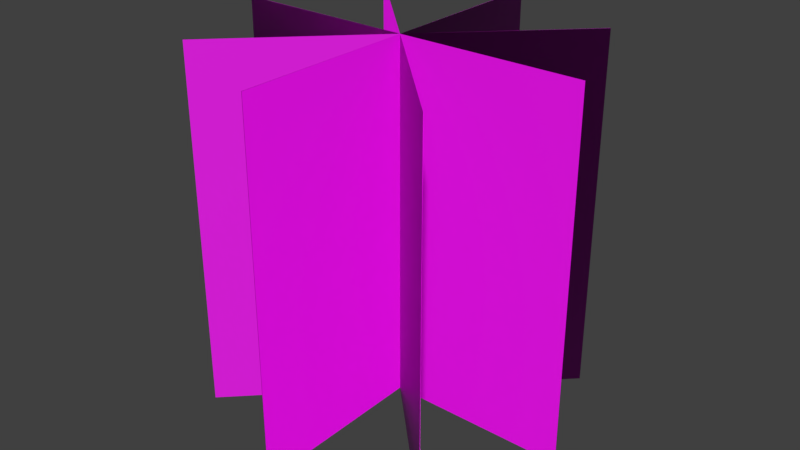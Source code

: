 # Source: Grass.blend  (saved by Blender 2.80.75; exported with 4.5.12 LTS)
import bpy
from mathutils import Matrix  # noqa: F401  (used for matrix-valued properties, if any)

bpy.ops.wm.read_factory_settings(use_empty=True)
scene = bpy.context.scene
scene.name = 'Scene'

# ---- collections
col_collection = bpy.data.collections.new('Collection'); scene.collection.children.link(col_collection)

# ---- images (referenced by path relative to the original .blend; pixels are not part of the script)
import os
ASSET_DIR = os.environ.get("B2B_ASSET_DIR", "")  # directory of the original .blend (textures are referenced by path, not embedded)
HERE = os.path.dirname(os.path.abspath(__file__))  # packed textures are extracted next to this script under _unpacked/

def load_image(name, relpath, width, height, colorspace="sRGB"):
    """Load a texture the original file referenced (path relative to the .blend, or extracted next to this script)."""
    p = next((c for c in (os.path.join(HERE, relpath), os.path.join(ASSET_DIR, relpath)) if relpath and os.path.exists(c)), "")
    if p:
        img = bpy.data.images.load(p, check_existing=True)
        img.name = name
    else:  # same state as the original file: an image datablock whose file is absent (Cycles renders it pink)
        img = bpy.data.images.new(name, width, height)
        img.source = "FILE"
        img.filepath = "//" + (relpath or name)
    img.colorspace_settings.name = colorspace
    return img
img_grass_png = load_image('Grass.png', 'Grass.png', 1024, 1024, 'sRGB')

# ---- materials (node trees are filled in below, after node groups)
mat_leaves = bpy.data.materials.new('Leaves')

# ---- material node trees
mat_leaves.use_nodes = True; mat_leaves.node_tree.nodes.clear()
_N = mat_leaves.node_tree.nodes; _L = mat_leaves.node_tree.links
n0 = _N.new('ShaderNodeOutputMaterial'); n0.name = 'Material Output'; n0.location = (300, 300)
n1 = _N.new('ShaderNodeBsdfPrincipled'); n1.name = 'Principled BSDF'; n1.location = (10, 300)
n1.distribution = 'GGX'
n1.subsurface_method = 'BURLEY'
n1.inputs[3].default_value = 1.45
n1.inputs[27].default_value = (0.0, 0.0, 0.0, 1.0)
n1.inputs[28].default_value = 1.0
n2 = _N.new('ShaderNodeTexImage'); n2.name = 'Image Texture'; n2.location = (-280, 280)
n2.image = img_grass_png
_L.new(n1.outputs[0], n0.inputs[0])
_L.new(n2.outputs[0], n1.inputs[0])
n0.is_active_output = True

# ---- world
world_world = bpy.data.worlds.new('World'); scene.world = world_world
world_world.color = (0.05088, 0.05088, 0.05088)
world_world.use_sun_shadow = False
world_world.sun_shadow_jitter_overblur = 0.0
world_world.cycles.sampling_method = 'MANUAL'

# ---- meshes
me_plane_001 = bpy.data.meshes.new('Plane.001')
me_plane_001.from_pydata([(2.345e-07, 1.0, 0.0), (-2.345e-07, -1.0, 0.0), (2.345e-07, 1.0, 2.0), (-2.345e-07, -1.0, 2.0), (2.345e-07, 1.0, 1.0), (-2.345e-07, -1.0, 1.0), (-2.345e-07, -1.0, 1.5), (2.345e-07, 1.0, 1.5), (2.345e-07, 1.0, 0.5), (-2.345e-07, -1.0, 0.5)], [], [(7, 6, 3, 2), (8, 9, 5, 4), (4, 5, 6, 7), (0, 1, 9, 8)])
_uv = me_plane_001.uv_layers.new(name='UVMap')
_uv.uv.foreach_set('vector', [0.0, 0.75, 1.0, 0.75, 1.0, 1.0, 0.0, 1.0, 0.0, 0.25, 1.0, 0.25, 1.0, 0.5, 0.0, 0.5, 0.0, 0.5, 1.0, 0.5, 1.0, 0.75, 0.0, 0.75, 0.0, 0.0, 1.0, 0.0, 1.0, 0.25, 0.0, 0.25])
me_plane_001.materials.append(mat_leaves)
me_plane_001.use_remesh_preserve_volume = False
me_plane_001.use_remesh_preserve_attributes = False
me_plane_001.use_mirror_vertex_groups = False
me_plane_001.update()
me_plane_001.normals_split_custom_set([tuple(v) for v in zip(*[iter([4.371e-08, 1.033e-07, 1.0, 4.371e-08, -1.025e-14, 1.0, 4.372e-08, 4.788e-05, 1.0, 4.37e-08, -4.777e-05, 1.0, 4.371e-08, -7.153e-08, 1.0, 4.371e-08, -2.384e-07, 1.0, 4.372e-08, 4.779e-05, 1.0, 4.37e-08, -4.789e-05, 1.0, 4.371e-08, -5.782e-07, 1.0, 4.371e-08, -1.192e-07, 1.0, 4.372e-08, 4.794e-05, 1.0, 4.37e-08, -4.801e-05, 1.0, 4.371e-08, 4.371e-08, 1.0, 4.371e-08, -1.025e-14, 1.0, 4.372e-08, 4.794e-05, 1.0, 4.37e-08, -4.777e-05, 1.0])] * 3)])

# ---- objects
ob_plane = bpy.data.objects.new('Plane', me_plane_001)
ob_empty = bpy.data.objects.new('Empty', None)

# ---- transforms, parenting, visibility, modifiers, constraints
ob_plane.location = (0.0, 0.0, 0.0)
ob_plane.rotation_euler = (0.0, -0.0, 3.142)
ob_plane.lineart.crease_threshold = 0.0
_m = ob_plane.modifiers.new('Array', 'ARRAY')
_m.count = 8
_m.constant_offset_displace = (0.0, 0.0, 0.0)
_m.use_object_offset = True
_m.offset_object = ob_empty
ob_empty.location = (0.0, 0.0, 0.0)
ob_empty.rotation_euler = (0.0, -0.0, 0.7854)
ob_empty.lineart.crease_threshold = 0.0

# ---- collection membership
scene.collection.objects.link(ob_plane)
scene.collection.objects.link(ob_empty)

# ---- scene / render settings (as saved in the file)
scene.frame_start = 1; scene.frame_end = 121; scene.frame_set(1)
scene.render.engine = 'CYCLES'
scene.render.resolution_percentage = 50
scene.render.fps = 120
scene.render.dither_intensity = 0.0
scene.cycles.use_denoising = False
scene.cycles.samples = 128
scene.cycles.sampling_pattern = 'TABULATED_SOBOL'
scene.cycles.use_adaptive_sampling = False
scene.cycles.use_light_tree = False
scene.cycles.blur_glossy = 0.0
scene.cycles.sample_clamp_indirect = 0.0
scene.view_settings.view_transform = 'Standard'
bpy.context.view_layer.update()

# ---- added for rendering (the .blend has no active camera and no usable light): camera, sun
cam_auto = bpy.data.cameras.new('AutoCamera')
cam_auto.lens = 50.0
cam_auto.sensor_width = 36.0
cam_auto.clip_end = 1000.0
ob_auto_camera = bpy.data.objects.new('AutoCamera', cam_auto)
scene.collection.objects.link(ob_auto_camera)
ob_auto_camera.location = (3.20507, -3.84609, 3.56406)
ob_auto_camera.rotation_euler = (1.09748, -7.21219e-08, 0.694738)
scene.camera = ob_auto_camera
light_auto_sun = bpy.data.lights.new('AutoSun', 'SUN')
light_auto_sun.energy = 3.0
light_auto_sun.angle = 0.0523599
ob_auto_sun = bpy.data.objects.new('AutoSun', light_auto_sun)
scene.collection.objects.link(ob_auto_sun)
ob_auto_sun.rotation_euler = (0.872665, 0.174533, 0.523599)
bpy.context.view_layer.update()
